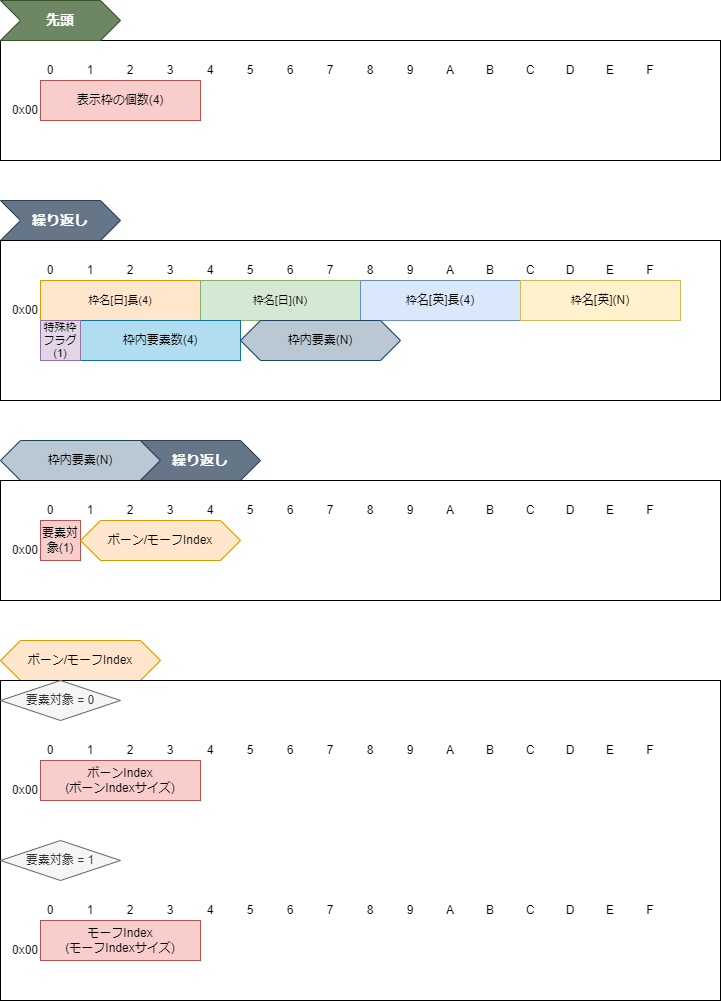

The diagram above was exported from draw.io. Its source (the exported page's mxGraphModel, read from the mxfile embedded in the PNG):
<mxGraphModel dx="981" dy="1172" grid="1" gridSize="10" guides="1" tooltips="1" connect="1" arrows="1" fold="1" page="1" pageScale="1" pageWidth="827" pageHeight="1169" math="0" shadow="0">
  <root>
    <mxCell id="0" />
    <mxCell id="1" parent="0" />
    <mxCell id="84" value="" style="rounded=0;whiteSpace=wrap;html=1;fillColor=none;" parent="1" vertex="1">
      <mxGeometry y="40" width="720" height="120" as="geometry" />
    </mxCell>
    <mxCell id="38" value="0x00" style="text;html=1;strokeColor=none;fillColor=none;align=right;verticalAlign=middle;whiteSpace=wrap;rounded=0;" parent="1" vertex="1">
      <mxGeometry y="100" width="40" height="20" as="geometry" />
    </mxCell>
    <mxCell id="44" value="表示枠の個数(4)" style="rounded=0;whiteSpace=wrap;html=1;fillColor=#f8cecc;strokeColor=#b85450;" parent="1" vertex="1">
      <mxGeometry x="40" y="80" width="160" height="40" as="geometry" />
    </mxCell>
    <mxCell id="85" value="先頭" style="shape=step;perimeter=stepPerimeter;whiteSpace=wrap;html=1;fixedSize=1;fillColor=#6d8764;strokeColor=#3A5431;fontColor=#ffffff;fontSize=14;fontStyle=1;align=center;" parent="1" vertex="1">
      <mxGeometry width="120" height="40" as="geometry" />
    </mxCell>
    <mxCell id="86" value="繰り返し" style="shape=step;perimeter=stepPerimeter;whiteSpace=wrap;html=1;fixedSize=1;fillColor=#647687;strokeColor=#314354;fontColor=#ffffff;fontSize=14;fontStyle=1;align=center;" parent="1" vertex="1">
      <mxGeometry y="200" width="120" height="40" as="geometry" />
    </mxCell>
    <mxCell id="87" value="1" style="text;html=1;strokeColor=none;fillColor=none;align=center;verticalAlign=middle;whiteSpace=wrap;rounded=0;" parent="1" vertex="1">
      <mxGeometry x="80" y="60" width="20" height="20" as="geometry" />
    </mxCell>
    <mxCell id="88" value="2" style="text;html=1;strokeColor=none;fillColor=none;align=center;verticalAlign=middle;whiteSpace=wrap;rounded=0;" parent="1" vertex="1">
      <mxGeometry x="120" y="60" width="20" height="20" as="geometry" />
    </mxCell>
    <mxCell id="89" value="3" style="text;html=1;strokeColor=none;fillColor=none;align=center;verticalAlign=middle;whiteSpace=wrap;rounded=0;" parent="1" vertex="1">
      <mxGeometry x="160" y="60" width="20" height="20" as="geometry" />
    </mxCell>
    <mxCell id="90" value="4" style="text;html=1;strokeColor=none;fillColor=none;align=center;verticalAlign=middle;whiteSpace=wrap;rounded=0;" parent="1" vertex="1">
      <mxGeometry x="200" y="60" width="20" height="20" as="geometry" />
    </mxCell>
    <mxCell id="91" value="5" style="text;html=1;strokeColor=none;fillColor=none;align=center;verticalAlign=middle;whiteSpace=wrap;rounded=0;" parent="1" vertex="1">
      <mxGeometry x="240" y="60" width="20" height="20" as="geometry" />
    </mxCell>
    <mxCell id="92" value="6" style="text;html=1;strokeColor=none;fillColor=none;align=center;verticalAlign=middle;whiteSpace=wrap;rounded=0;" parent="1" vertex="1">
      <mxGeometry x="280" y="60" width="20" height="20" as="geometry" />
    </mxCell>
    <mxCell id="93" value="7" style="text;html=1;strokeColor=none;fillColor=none;align=center;verticalAlign=middle;whiteSpace=wrap;rounded=0;" parent="1" vertex="1">
      <mxGeometry x="320" y="60" width="20" height="20" as="geometry" />
    </mxCell>
    <mxCell id="94" value="8" style="text;html=1;strokeColor=none;fillColor=none;align=center;verticalAlign=middle;whiteSpace=wrap;rounded=0;" parent="1" vertex="1">
      <mxGeometry x="360" y="60" width="20" height="20" as="geometry" />
    </mxCell>
    <mxCell id="95" value="9" style="text;html=1;strokeColor=none;fillColor=none;align=center;verticalAlign=middle;whiteSpace=wrap;rounded=0;" parent="1" vertex="1">
      <mxGeometry x="400" y="60" width="20" height="20" as="geometry" />
    </mxCell>
    <mxCell id="96" value="A" style="text;html=1;strokeColor=none;fillColor=none;align=center;verticalAlign=middle;whiteSpace=wrap;rounded=0;" parent="1" vertex="1">
      <mxGeometry x="440" y="60" width="20" height="20" as="geometry" />
    </mxCell>
    <mxCell id="97" value="B" style="text;html=1;strokeColor=none;fillColor=none;align=center;verticalAlign=middle;whiteSpace=wrap;rounded=0;" parent="1" vertex="1">
      <mxGeometry x="480" y="60" width="20" height="20" as="geometry" />
    </mxCell>
    <mxCell id="98" value="C" style="text;html=1;strokeColor=none;fillColor=none;align=center;verticalAlign=middle;whiteSpace=wrap;rounded=0;" parent="1" vertex="1">
      <mxGeometry x="520" y="60" width="20" height="20" as="geometry" />
    </mxCell>
    <mxCell id="99" value="D" style="text;html=1;strokeColor=none;fillColor=none;align=center;verticalAlign=middle;whiteSpace=wrap;rounded=0;" parent="1" vertex="1">
      <mxGeometry x="560" y="60" width="20" height="20" as="geometry" />
    </mxCell>
    <mxCell id="100" value="E" style="text;html=1;strokeColor=none;fillColor=none;align=center;verticalAlign=middle;whiteSpace=wrap;rounded=0;" parent="1" vertex="1">
      <mxGeometry x="600" y="60" width="20" height="20" as="geometry" />
    </mxCell>
    <mxCell id="101" value="F" style="text;html=1;strokeColor=none;fillColor=none;align=center;verticalAlign=middle;whiteSpace=wrap;rounded=0;" parent="1" vertex="1">
      <mxGeometry x="640" y="60" width="20" height="20" as="geometry" />
    </mxCell>
    <mxCell id="102" value="0" style="text;html=1;strokeColor=none;fillColor=none;align=center;verticalAlign=middle;whiteSpace=wrap;rounded=0;" parent="1" vertex="1">
      <mxGeometry x="40" y="60" width="20" height="20" as="geometry" />
    </mxCell>
    <mxCell id="641" value="" style="rounded=0;whiteSpace=wrap;html=1;fillColor=none;" parent="1" vertex="1">
      <mxGeometry y="240" width="720" height="160" as="geometry" />
    </mxCell>
    <mxCell id="642" value="1" style="text;html=1;strokeColor=none;fillColor=none;align=center;verticalAlign=middle;whiteSpace=wrap;rounded=0;" parent="1" vertex="1">
      <mxGeometry x="80" y="260" width="20" height="20" as="geometry" />
    </mxCell>
    <mxCell id="643" value="2" style="text;html=1;strokeColor=none;fillColor=none;align=center;verticalAlign=middle;whiteSpace=wrap;rounded=0;" parent="1" vertex="1">
      <mxGeometry x="120" y="260" width="20" height="20" as="geometry" />
    </mxCell>
    <mxCell id="644" value="3" style="text;html=1;strokeColor=none;fillColor=none;align=center;verticalAlign=middle;whiteSpace=wrap;rounded=0;" parent="1" vertex="1">
      <mxGeometry x="160" y="260" width="20" height="20" as="geometry" />
    </mxCell>
    <mxCell id="645" value="4" style="text;html=1;strokeColor=none;fillColor=none;align=center;verticalAlign=middle;whiteSpace=wrap;rounded=0;" parent="1" vertex="1">
      <mxGeometry x="200" y="260" width="20" height="20" as="geometry" />
    </mxCell>
    <mxCell id="646" value="5" style="text;html=1;strokeColor=none;fillColor=none;align=center;verticalAlign=middle;whiteSpace=wrap;rounded=0;" parent="1" vertex="1">
      <mxGeometry x="240" y="260" width="20" height="20" as="geometry" />
    </mxCell>
    <mxCell id="647" value="6" style="text;html=1;strokeColor=none;fillColor=none;align=center;verticalAlign=middle;whiteSpace=wrap;rounded=0;" parent="1" vertex="1">
      <mxGeometry x="280" y="260" width="20" height="20" as="geometry" />
    </mxCell>
    <mxCell id="648" value="7" style="text;html=1;strokeColor=none;fillColor=none;align=center;verticalAlign=middle;whiteSpace=wrap;rounded=0;" parent="1" vertex="1">
      <mxGeometry x="320" y="260" width="20" height="20" as="geometry" />
    </mxCell>
    <mxCell id="649" value="8" style="text;html=1;strokeColor=none;fillColor=none;align=center;verticalAlign=middle;whiteSpace=wrap;rounded=0;" parent="1" vertex="1">
      <mxGeometry x="360" y="260" width="20" height="20" as="geometry" />
    </mxCell>
    <mxCell id="650" value="9" style="text;html=1;strokeColor=none;fillColor=none;align=center;verticalAlign=middle;whiteSpace=wrap;rounded=0;" parent="1" vertex="1">
      <mxGeometry x="400" y="260" width="20" height="20" as="geometry" />
    </mxCell>
    <mxCell id="651" value="A" style="text;html=1;strokeColor=none;fillColor=none;align=center;verticalAlign=middle;whiteSpace=wrap;rounded=0;" parent="1" vertex="1">
      <mxGeometry x="440" y="260" width="20" height="20" as="geometry" />
    </mxCell>
    <mxCell id="652" value="B" style="text;html=1;strokeColor=none;fillColor=none;align=center;verticalAlign=middle;whiteSpace=wrap;rounded=0;" parent="1" vertex="1">
      <mxGeometry x="480" y="260" width="20" height="20" as="geometry" />
    </mxCell>
    <mxCell id="653" value="C" style="text;html=1;strokeColor=none;fillColor=none;align=center;verticalAlign=middle;whiteSpace=wrap;rounded=0;" parent="1" vertex="1">
      <mxGeometry x="520" y="260" width="20" height="20" as="geometry" />
    </mxCell>
    <mxCell id="654" value="D" style="text;html=1;strokeColor=none;fillColor=none;align=center;verticalAlign=middle;whiteSpace=wrap;rounded=0;" parent="1" vertex="1">
      <mxGeometry x="560" y="260" width="20" height="20" as="geometry" />
    </mxCell>
    <mxCell id="655" value="E" style="text;html=1;strokeColor=none;fillColor=none;align=center;verticalAlign=middle;whiteSpace=wrap;rounded=0;" parent="1" vertex="1">
      <mxGeometry x="600" y="260" width="20" height="20" as="geometry" />
    </mxCell>
    <mxCell id="656" value="F" style="text;html=1;strokeColor=none;fillColor=none;align=center;verticalAlign=middle;whiteSpace=wrap;rounded=0;" parent="1" vertex="1">
      <mxGeometry x="640" y="260" width="20" height="20" as="geometry" />
    </mxCell>
    <mxCell id="657" value="0x00" style="text;html=1;strokeColor=none;fillColor=none;align=right;verticalAlign=middle;whiteSpace=wrap;rounded=0;" parent="1" vertex="1">
      <mxGeometry y="300" width="40" height="20" as="geometry" />
    </mxCell>
    <mxCell id="658" value="枠名[日]長(4)" style="rounded=0;whiteSpace=wrap;html=1;fillColor=#ffe6cc;strokeColor=#d79b00;fontSize=11;" parent="1" vertex="1">
      <mxGeometry x="40" y="280" width="160" height="40" as="geometry" />
    </mxCell>
    <mxCell id="659" value="&lt;span style=&quot;font-size: 11px;&quot;&gt;枠&lt;/span&gt;&lt;span style=&quot;font-size: 11px;&quot;&gt;名[日](N)&lt;/span&gt;" style="rounded=0;whiteSpace=wrap;html=1;fillColor=#d5e8d4;strokeColor=#82b366;fontSize=7;" parent="1" vertex="1">
      <mxGeometry x="200" y="280" width="160" height="40" as="geometry" />
    </mxCell>
    <mxCell id="660" value="0" style="text;html=1;strokeColor=none;fillColor=none;align=center;verticalAlign=middle;whiteSpace=wrap;rounded=0;" parent="1" vertex="1">
      <mxGeometry x="40" y="260" width="20" height="20" as="geometry" />
    </mxCell>
    <mxCell id="661" value="&lt;span style=&quot;font-size: 11px;&quot;&gt;枠&lt;/span&gt;名[英]長(4)" style="rounded=0;whiteSpace=wrap;html=1;fillColor=#dae8fc;strokeColor=#6c8ebf;" parent="1" vertex="1">
      <mxGeometry x="360" y="280" width="160" height="40" as="geometry" />
    </mxCell>
    <mxCell id="664" value="枠内要素数(4)" style="rounded=0;whiteSpace=wrap;html=1;fillColor=#b1ddf0;strokeColor=#10739e;fontSize=12;" parent="1" vertex="1">
      <mxGeometry x="80" y="320" width="160" height="40" as="geometry" />
    </mxCell>
    <mxCell id="665" value="&lt;span style=&quot;font-size: 11px;&quot;&gt;枠&lt;/span&gt;名[英](N)" style="rounded=0;whiteSpace=wrap;html=1;fillColor=#fff2cc;strokeColor=#d6b656;" parent="1" vertex="1">
      <mxGeometry x="520" y="280" width="160" height="40" as="geometry" />
    </mxCell>
    <mxCell id="666" value="特殊枠フラグ(1)" style="rounded=0;whiteSpace=wrap;html=1;fillColor=#e1d5e7;strokeColor=#9673a6;fontSize=11;" parent="1" vertex="1">
      <mxGeometry x="40" y="320" width="40" height="40" as="geometry" />
    </mxCell>
    <mxCell id="699" value="枠内要素(N)" style="shape=hexagon;perimeter=hexagonPerimeter2;whiteSpace=wrap;html=1;fixedSize=1;fontSize=12;fillColor=#bac8d3;strokeColor=#23445d;" vertex="1" parent="1">
      <mxGeometry x="240" y="320" width="160" height="40" as="geometry" />
    </mxCell>
    <mxCell id="700" value="枠内要素(N)" style="shape=hexagon;perimeter=hexagonPerimeter2;whiteSpace=wrap;html=1;fixedSize=1;fontSize=12;fillColor=#bac8d3;strokeColor=#23445d;" vertex="1" parent="1">
      <mxGeometry y="440" width="160" height="40" as="geometry" />
    </mxCell>
    <mxCell id="701" value="繰り返し" style="shape=step;perimeter=stepPerimeter;whiteSpace=wrap;html=1;fixedSize=1;fillColor=#647687;strokeColor=#314354;fontColor=#ffffff;fontSize=14;fontStyle=1;align=center;" vertex="1" parent="1">
      <mxGeometry x="140" y="440" width="120" height="40" as="geometry" />
    </mxCell>
    <mxCell id="702" value="" style="rounded=0;whiteSpace=wrap;html=1;fillColor=none;" vertex="1" parent="1">
      <mxGeometry y="480" width="720" height="120" as="geometry" />
    </mxCell>
    <mxCell id="703" value="要素対象(1)" style="rounded=0;whiteSpace=wrap;html=1;fillColor=#f8cecc;strokeColor=#b85450;" vertex="1" parent="1">
      <mxGeometry x="40" y="520" width="40" height="40" as="geometry" />
    </mxCell>
    <mxCell id="704" value="1" style="text;html=1;strokeColor=none;fillColor=none;align=center;verticalAlign=middle;whiteSpace=wrap;rounded=0;" vertex="1" parent="1">
      <mxGeometry x="80" y="500" width="20" height="20" as="geometry" />
    </mxCell>
    <mxCell id="705" value="2" style="text;html=1;strokeColor=none;fillColor=none;align=center;verticalAlign=middle;whiteSpace=wrap;rounded=0;" vertex="1" parent="1">
      <mxGeometry x="120" y="500" width="20" height="20" as="geometry" />
    </mxCell>
    <mxCell id="706" value="3" style="text;html=1;strokeColor=none;fillColor=none;align=center;verticalAlign=middle;whiteSpace=wrap;rounded=0;" vertex="1" parent="1">
      <mxGeometry x="160" y="500" width="20" height="20" as="geometry" />
    </mxCell>
    <mxCell id="707" value="4" style="text;html=1;strokeColor=none;fillColor=none;align=center;verticalAlign=middle;whiteSpace=wrap;rounded=0;" vertex="1" parent="1">
      <mxGeometry x="200" y="500" width="20" height="20" as="geometry" />
    </mxCell>
    <mxCell id="708" value="5" style="text;html=1;strokeColor=none;fillColor=none;align=center;verticalAlign=middle;whiteSpace=wrap;rounded=0;" vertex="1" parent="1">
      <mxGeometry x="240" y="500" width="20" height="20" as="geometry" />
    </mxCell>
    <mxCell id="709" value="6" style="text;html=1;strokeColor=none;fillColor=none;align=center;verticalAlign=middle;whiteSpace=wrap;rounded=0;" vertex="1" parent="1">
      <mxGeometry x="280" y="500" width="20" height="20" as="geometry" />
    </mxCell>
    <mxCell id="710" value="7" style="text;html=1;strokeColor=none;fillColor=none;align=center;verticalAlign=middle;whiteSpace=wrap;rounded=0;" vertex="1" parent="1">
      <mxGeometry x="320" y="500" width="20" height="20" as="geometry" />
    </mxCell>
    <mxCell id="711" value="8" style="text;html=1;strokeColor=none;fillColor=none;align=center;verticalAlign=middle;whiteSpace=wrap;rounded=0;" vertex="1" parent="1">
      <mxGeometry x="360" y="500" width="20" height="20" as="geometry" />
    </mxCell>
    <mxCell id="712" value="9" style="text;html=1;strokeColor=none;fillColor=none;align=center;verticalAlign=middle;whiteSpace=wrap;rounded=0;" vertex="1" parent="1">
      <mxGeometry x="400" y="500" width="20" height="20" as="geometry" />
    </mxCell>
    <mxCell id="713" value="A" style="text;html=1;strokeColor=none;fillColor=none;align=center;verticalAlign=middle;whiteSpace=wrap;rounded=0;" vertex="1" parent="1">
      <mxGeometry x="440" y="500" width="20" height="20" as="geometry" />
    </mxCell>
    <mxCell id="714" value="B" style="text;html=1;strokeColor=none;fillColor=none;align=center;verticalAlign=middle;whiteSpace=wrap;rounded=0;" vertex="1" parent="1">
      <mxGeometry x="480" y="500" width="20" height="20" as="geometry" />
    </mxCell>
    <mxCell id="715" value="C" style="text;html=1;strokeColor=none;fillColor=none;align=center;verticalAlign=middle;whiteSpace=wrap;rounded=0;" vertex="1" parent="1">
      <mxGeometry x="520" y="500" width="20" height="20" as="geometry" />
    </mxCell>
    <mxCell id="716" value="D" style="text;html=1;strokeColor=none;fillColor=none;align=center;verticalAlign=middle;whiteSpace=wrap;rounded=0;" vertex="1" parent="1">
      <mxGeometry x="560" y="500" width="20" height="20" as="geometry" />
    </mxCell>
    <mxCell id="717" value="E" style="text;html=1;strokeColor=none;fillColor=none;align=center;verticalAlign=middle;whiteSpace=wrap;rounded=0;" vertex="1" parent="1">
      <mxGeometry x="600" y="500" width="20" height="20" as="geometry" />
    </mxCell>
    <mxCell id="718" value="F" style="text;html=1;strokeColor=none;fillColor=none;align=center;verticalAlign=middle;whiteSpace=wrap;rounded=0;" vertex="1" parent="1">
      <mxGeometry x="640" y="500" width="20" height="20" as="geometry" />
    </mxCell>
    <mxCell id="719" value="0x00" style="text;html=1;strokeColor=none;fillColor=none;align=right;verticalAlign=middle;whiteSpace=wrap;rounded=0;" vertex="1" parent="1">
      <mxGeometry y="540" width="40" height="20" as="geometry" />
    </mxCell>
    <mxCell id="722" value="0" style="text;html=1;strokeColor=none;fillColor=none;align=center;verticalAlign=middle;whiteSpace=wrap;rounded=0;" vertex="1" parent="1">
      <mxGeometry x="40" y="500" width="20" height="20" as="geometry" />
    </mxCell>
    <mxCell id="728" value="ボーン/モーフIndex" style="shape=hexagon;perimeter=hexagonPerimeter2;whiteSpace=wrap;html=1;fixedSize=1;fontSize=12;fillColor=#ffe6cc;strokeColor=#d79b00;" vertex="1" parent="1">
      <mxGeometry x="80" y="520" width="160" height="40" as="geometry" />
    </mxCell>
    <mxCell id="729" value="ボーン/モーフIndex" style="shape=hexagon;perimeter=hexagonPerimeter2;whiteSpace=wrap;html=1;fixedSize=1;fontSize=12;fillColor=#ffe6cc;strokeColor=#d79b00;" vertex="1" parent="1">
      <mxGeometry y="640" width="160" height="40" as="geometry" />
    </mxCell>
    <mxCell id="730" value="" style="rounded=0;whiteSpace=wrap;html=1;fillColor=none;" vertex="1" parent="1">
      <mxGeometry y="680" width="720" height="320" as="geometry" />
    </mxCell>
    <mxCell id="731" value="&lt;span style=&quot;text-align: left;&quot;&gt;要素対象 = 0&lt;/span&gt;" style="rhombus;whiteSpace=wrap;html=1;fillColor=#f5f5f5;fontColor=#333333;strokeColor=#666666;" vertex="1" parent="1">
      <mxGeometry y="680" width="120" height="40" as="geometry" />
    </mxCell>
    <mxCell id="732" value="&lt;span style=&quot;text-align: left;&quot;&gt;要素対象 = 1&lt;/span&gt;" style="rhombus;whiteSpace=wrap;html=1;fillColor=#f5f5f5;fontColor=#333333;strokeColor=#666666;" vertex="1" parent="1">
      <mxGeometry y="840" width="120" height="40" as="geometry" />
    </mxCell>
    <mxCell id="733" value="ボーンIndex&lt;br&gt;(ボーンIndexサイズ)" style="rounded=0;whiteSpace=wrap;html=1;fillColor=#f8cecc;strokeColor=#b85450;" vertex="1" parent="1">
      <mxGeometry x="40" y="760" width="160" height="40" as="geometry" />
    </mxCell>
    <mxCell id="734" value="1" style="text;html=1;strokeColor=none;fillColor=none;align=center;verticalAlign=middle;whiteSpace=wrap;rounded=0;" vertex="1" parent="1">
      <mxGeometry x="80" y="740" width="20" height="20" as="geometry" />
    </mxCell>
    <mxCell id="735" value="2" style="text;html=1;strokeColor=none;fillColor=none;align=center;verticalAlign=middle;whiteSpace=wrap;rounded=0;" vertex="1" parent="1">
      <mxGeometry x="120" y="740" width="20" height="20" as="geometry" />
    </mxCell>
    <mxCell id="736" value="3" style="text;html=1;strokeColor=none;fillColor=none;align=center;verticalAlign=middle;whiteSpace=wrap;rounded=0;" vertex="1" parent="1">
      <mxGeometry x="160" y="740" width="20" height="20" as="geometry" />
    </mxCell>
    <mxCell id="737" value="4" style="text;html=1;strokeColor=none;fillColor=none;align=center;verticalAlign=middle;whiteSpace=wrap;rounded=0;" vertex="1" parent="1">
      <mxGeometry x="200" y="740" width="20" height="20" as="geometry" />
    </mxCell>
    <mxCell id="738" value="5" style="text;html=1;strokeColor=none;fillColor=none;align=center;verticalAlign=middle;whiteSpace=wrap;rounded=0;" vertex="1" parent="1">
      <mxGeometry x="240" y="740" width="20" height="20" as="geometry" />
    </mxCell>
    <mxCell id="739" value="6" style="text;html=1;strokeColor=none;fillColor=none;align=center;verticalAlign=middle;whiteSpace=wrap;rounded=0;" vertex="1" parent="1">
      <mxGeometry x="280" y="740" width="20" height="20" as="geometry" />
    </mxCell>
    <mxCell id="740" value="7" style="text;html=1;strokeColor=none;fillColor=none;align=center;verticalAlign=middle;whiteSpace=wrap;rounded=0;" vertex="1" parent="1">
      <mxGeometry x="320" y="740" width="20" height="20" as="geometry" />
    </mxCell>
    <mxCell id="741" value="8" style="text;html=1;strokeColor=none;fillColor=none;align=center;verticalAlign=middle;whiteSpace=wrap;rounded=0;" vertex="1" parent="1">
      <mxGeometry x="360" y="740" width="20" height="20" as="geometry" />
    </mxCell>
    <mxCell id="742" value="9" style="text;html=1;strokeColor=none;fillColor=none;align=center;verticalAlign=middle;whiteSpace=wrap;rounded=0;" vertex="1" parent="1">
      <mxGeometry x="400" y="740" width="20" height="20" as="geometry" />
    </mxCell>
    <mxCell id="743" value="A" style="text;html=1;strokeColor=none;fillColor=none;align=center;verticalAlign=middle;whiteSpace=wrap;rounded=0;" vertex="1" parent="1">
      <mxGeometry x="440" y="740" width="20" height="20" as="geometry" />
    </mxCell>
    <mxCell id="744" value="B" style="text;html=1;strokeColor=none;fillColor=none;align=center;verticalAlign=middle;whiteSpace=wrap;rounded=0;" vertex="1" parent="1">
      <mxGeometry x="480" y="740" width="20" height="20" as="geometry" />
    </mxCell>
    <mxCell id="745" value="C" style="text;html=1;strokeColor=none;fillColor=none;align=center;verticalAlign=middle;whiteSpace=wrap;rounded=0;" vertex="1" parent="1">
      <mxGeometry x="520" y="740" width="20" height="20" as="geometry" />
    </mxCell>
    <mxCell id="746" value="D" style="text;html=1;strokeColor=none;fillColor=none;align=center;verticalAlign=middle;whiteSpace=wrap;rounded=0;" vertex="1" parent="1">
      <mxGeometry x="560" y="740" width="20" height="20" as="geometry" />
    </mxCell>
    <mxCell id="747" value="E" style="text;html=1;strokeColor=none;fillColor=none;align=center;verticalAlign=middle;whiteSpace=wrap;rounded=0;" vertex="1" parent="1">
      <mxGeometry x="600" y="740" width="20" height="20" as="geometry" />
    </mxCell>
    <mxCell id="748" value="F" style="text;html=1;strokeColor=none;fillColor=none;align=center;verticalAlign=middle;whiteSpace=wrap;rounded=0;" vertex="1" parent="1">
      <mxGeometry x="640" y="740" width="20" height="20" as="geometry" />
    </mxCell>
    <mxCell id="749" value="0x00" style="text;html=1;strokeColor=none;fillColor=none;align=right;verticalAlign=middle;whiteSpace=wrap;rounded=0;" vertex="1" parent="1">
      <mxGeometry y="780" width="40" height="20" as="geometry" />
    </mxCell>
    <mxCell id="750" value="0" style="text;html=1;strokeColor=none;fillColor=none;align=center;verticalAlign=middle;whiteSpace=wrap;rounded=0;" vertex="1" parent="1">
      <mxGeometry x="40" y="740" width="20" height="20" as="geometry" />
    </mxCell>
    <mxCell id="752" value="モーフIndex&lt;br&gt;(モーフIndexサイズ)" style="rounded=0;whiteSpace=wrap;html=1;fillColor=#f8cecc;strokeColor=#b85450;" vertex="1" parent="1">
      <mxGeometry x="40" y="920" width="160" height="40" as="geometry" />
    </mxCell>
    <mxCell id="753" value="1" style="text;html=1;strokeColor=none;fillColor=none;align=center;verticalAlign=middle;whiteSpace=wrap;rounded=0;" vertex="1" parent="1">
      <mxGeometry x="80" y="900" width="20" height="20" as="geometry" />
    </mxCell>
    <mxCell id="754" value="2" style="text;html=1;strokeColor=none;fillColor=none;align=center;verticalAlign=middle;whiteSpace=wrap;rounded=0;" vertex="1" parent="1">
      <mxGeometry x="120" y="900" width="20" height="20" as="geometry" />
    </mxCell>
    <mxCell id="755" value="3" style="text;html=1;strokeColor=none;fillColor=none;align=center;verticalAlign=middle;whiteSpace=wrap;rounded=0;" vertex="1" parent="1">
      <mxGeometry x="160" y="900" width="20" height="20" as="geometry" />
    </mxCell>
    <mxCell id="756" value="4" style="text;html=1;strokeColor=none;fillColor=none;align=center;verticalAlign=middle;whiteSpace=wrap;rounded=0;" vertex="1" parent="1">
      <mxGeometry x="200" y="900" width="20" height="20" as="geometry" />
    </mxCell>
    <mxCell id="757" value="5" style="text;html=1;strokeColor=none;fillColor=none;align=center;verticalAlign=middle;whiteSpace=wrap;rounded=0;" vertex="1" parent="1">
      <mxGeometry x="240" y="900" width="20" height="20" as="geometry" />
    </mxCell>
    <mxCell id="758" value="6" style="text;html=1;strokeColor=none;fillColor=none;align=center;verticalAlign=middle;whiteSpace=wrap;rounded=0;" vertex="1" parent="1">
      <mxGeometry x="280" y="900" width="20" height="20" as="geometry" />
    </mxCell>
    <mxCell id="759" value="7" style="text;html=1;strokeColor=none;fillColor=none;align=center;verticalAlign=middle;whiteSpace=wrap;rounded=0;" vertex="1" parent="1">
      <mxGeometry x="320" y="900" width="20" height="20" as="geometry" />
    </mxCell>
    <mxCell id="760" value="8" style="text;html=1;strokeColor=none;fillColor=none;align=center;verticalAlign=middle;whiteSpace=wrap;rounded=0;" vertex="1" parent="1">
      <mxGeometry x="360" y="900" width="20" height="20" as="geometry" />
    </mxCell>
    <mxCell id="761" value="9" style="text;html=1;strokeColor=none;fillColor=none;align=center;verticalAlign=middle;whiteSpace=wrap;rounded=0;" vertex="1" parent="1">
      <mxGeometry x="400" y="900" width="20" height="20" as="geometry" />
    </mxCell>
    <mxCell id="762" value="A" style="text;html=1;strokeColor=none;fillColor=none;align=center;verticalAlign=middle;whiteSpace=wrap;rounded=0;" vertex="1" parent="1">
      <mxGeometry x="440" y="900" width="20" height="20" as="geometry" />
    </mxCell>
    <mxCell id="763" value="B" style="text;html=1;strokeColor=none;fillColor=none;align=center;verticalAlign=middle;whiteSpace=wrap;rounded=0;" vertex="1" parent="1">
      <mxGeometry x="480" y="900" width="20" height="20" as="geometry" />
    </mxCell>
    <mxCell id="764" value="C" style="text;html=1;strokeColor=none;fillColor=none;align=center;verticalAlign=middle;whiteSpace=wrap;rounded=0;" vertex="1" parent="1">
      <mxGeometry x="520" y="900" width="20" height="20" as="geometry" />
    </mxCell>
    <mxCell id="765" value="D" style="text;html=1;strokeColor=none;fillColor=none;align=center;verticalAlign=middle;whiteSpace=wrap;rounded=0;" vertex="1" parent="1">
      <mxGeometry x="560" y="900" width="20" height="20" as="geometry" />
    </mxCell>
    <mxCell id="766" value="E" style="text;html=1;strokeColor=none;fillColor=none;align=center;verticalAlign=middle;whiteSpace=wrap;rounded=0;" vertex="1" parent="1">
      <mxGeometry x="600" y="900" width="20" height="20" as="geometry" />
    </mxCell>
    <mxCell id="767" value="F" style="text;html=1;strokeColor=none;fillColor=none;align=center;verticalAlign=middle;whiteSpace=wrap;rounded=0;" vertex="1" parent="1">
      <mxGeometry x="640" y="900" width="20" height="20" as="geometry" />
    </mxCell>
    <mxCell id="768" value="0x00" style="text;html=1;strokeColor=none;fillColor=none;align=right;verticalAlign=middle;whiteSpace=wrap;rounded=0;" vertex="1" parent="1">
      <mxGeometry y="940" width="40" height="20" as="geometry" />
    </mxCell>
    <mxCell id="769" value="0" style="text;html=1;strokeColor=none;fillColor=none;align=center;verticalAlign=middle;whiteSpace=wrap;rounded=0;" vertex="1" parent="1">
      <mxGeometry x="40" y="900" width="20" height="20" as="geometry" />
    </mxCell>
  </root>
</mxGraphModel>